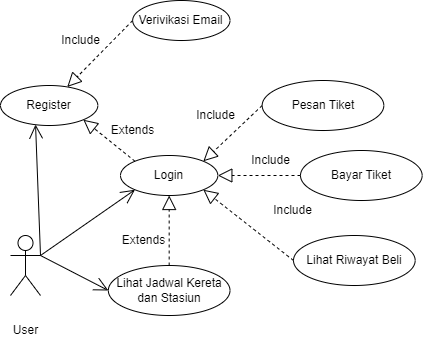

The diagram above was exported from draw.io. Its source (the exported page's mxGraphModel, read from the mxfile embedded in the PNG):
<mxGraphModel dx="880" dy="484" grid="1" gridSize="10" guides="1" tooltips="1" connect="1" arrows="1" fold="1" page="1" pageScale="1" pageWidth="827" pageHeight="1169" math="0" shadow="0">
  <root>
    <mxCell id="0" />
    <mxCell id="1" parent="0" />
    <mxCell id="IWyi7ftrFFbmQF_CwDVk-1" value="Actor" style="shape=umlActor;verticalLabelPosition=bottom;verticalAlign=top;html=1;outlineConnect=0;noLabel=1;" vertex="1" parent="1">
      <mxGeometry x="60" y="295" width="30" height="60" as="geometry" />
    </mxCell>
    <mxCell id="IWyi7ftrFFbmQF_CwDVk-4" value="User" style="text;html=1;align=center;verticalAlign=middle;resizable=0;points=[];autosize=1;strokeColor=none;fillColor=none;" vertex="1" parent="1">
      <mxGeometry x="50" y="375" width="50" height="30" as="geometry" />
    </mxCell>
    <mxCell id="IWyi7ftrFFbmQF_CwDVk-5" value="Login" style="ellipse;whiteSpace=wrap;html=1;" vertex="1" parent="1">
      <mxGeometry x="170" y="215" width="97.33" height="40" as="geometry" />
    </mxCell>
    <mxCell id="IWyi7ftrFFbmQF_CwDVk-8" value="Register" style="ellipse;whiteSpace=wrap;html=1;" vertex="1" parent="1">
      <mxGeometry x="50" y="145" width="97.33" height="40" as="geometry" />
    </mxCell>
    <mxCell id="IWyi7ftrFFbmQF_CwDVk-9" value="Lihat Jadwal Kereta dan Stasiun" style="ellipse;whiteSpace=wrap;html=1;" vertex="1" parent="1">
      <mxGeometry x="157.84000000000003" y="325" width="121.66" height="50" as="geometry" />
    </mxCell>
    <mxCell id="IWyi7ftrFFbmQF_CwDVk-13" value="" style="endArrow=block;dashed=1;endFill=0;endSize=12;html=1;rounded=0;exitX=0;exitY=0;exitDx=0;exitDy=0;entryX=1;entryY=1;entryDx=0;entryDy=0;" edge="1" parent="1" source="IWyi7ftrFFbmQF_CwDVk-5" target="IWyi7ftrFFbmQF_CwDVk-8">
      <mxGeometry width="160" relative="1" as="geometry">
        <mxPoint x="230" y="155" as="sourcePoint" />
        <mxPoint x="390" y="155" as="targetPoint" />
      </mxGeometry>
    </mxCell>
    <mxCell id="IWyi7ftrFFbmQF_CwDVk-14" value="Extends" style="text;html=1;align=center;verticalAlign=middle;resizable=0;points=[];autosize=1;strokeColor=none;fillColor=none;" vertex="1" parent="1">
      <mxGeometry x="147.33000000000004" y="175" width="70" height="30" as="geometry" />
    </mxCell>
    <mxCell id="IWyi7ftrFFbmQF_CwDVk-15" value="" style="endArrow=open;endFill=1;endSize=12;html=1;rounded=0;exitX=1;exitY=0.3333333333333333;exitDx=0;exitDy=0;exitPerimeter=0;entryX=0;entryY=1;entryDx=0;entryDy=0;" edge="1" parent="1" source="IWyi7ftrFFbmQF_CwDVk-1" target="IWyi7ftrFFbmQF_CwDVk-5">
      <mxGeometry width="160" relative="1" as="geometry">
        <mxPoint x="170" y="355" as="sourcePoint" />
        <mxPoint x="330" y="355" as="targetPoint" />
      </mxGeometry>
    </mxCell>
    <mxCell id="IWyi7ftrFFbmQF_CwDVk-16" value="" style="endArrow=open;endFill=1;endSize=12;html=1;rounded=0;entryX=0.36;entryY=0.975;entryDx=0;entryDy=0;entryPerimeter=0;" edge="1" parent="1" target="IWyi7ftrFFbmQF_CwDVk-8">
      <mxGeometry width="160" relative="1" as="geometry">
        <mxPoint x="90" y="315" as="sourcePoint" />
        <mxPoint x="194" y="259" as="targetPoint" />
      </mxGeometry>
    </mxCell>
    <mxCell id="IWyi7ftrFFbmQF_CwDVk-19" value="" style="endArrow=block;dashed=1;endFill=0;endSize=12;html=1;rounded=0;exitX=0.5;exitY=0;exitDx=0;exitDy=0;entryX=0.5;entryY=1;entryDx=0;entryDy=0;" edge="1" parent="1" source="IWyi7ftrFFbmQF_CwDVk-9" target="IWyi7ftrFFbmQF_CwDVk-5">
      <mxGeometry width="160" relative="1" as="geometry">
        <mxPoint x="350" y="325" as="sourcePoint" />
        <mxPoint x="510" y="325" as="targetPoint" />
      </mxGeometry>
    </mxCell>
    <mxCell id="IWyi7ftrFFbmQF_CwDVk-20" value="Extends" style="text;html=1;align=center;verticalAlign=middle;resizable=0;points=[];autosize=1;strokeColor=none;fillColor=none;" vertex="1" parent="1">
      <mxGeometry x="157.84000000000003" y="285" width="70" height="30" as="geometry" />
    </mxCell>
    <mxCell id="IWyi7ftrFFbmQF_CwDVk-21" value="" style="endArrow=open;endFill=1;endSize=12;html=1;rounded=0;entryX=0;entryY=0.5;entryDx=0;entryDy=0;" edge="1" parent="1" target="IWyi7ftrFFbmQF_CwDVk-9">
      <mxGeometry width="160" relative="1" as="geometry">
        <mxPoint x="90" y="315" as="sourcePoint" />
        <mxPoint x="194" y="259" as="targetPoint" />
      </mxGeometry>
    </mxCell>
    <mxCell id="IWyi7ftrFFbmQF_CwDVk-23" value="Pesan Tiket" style="ellipse;whiteSpace=wrap;html=1;" vertex="1" parent="1">
      <mxGeometry x="311.65999999999997" y="140" width="121.66" height="50" as="geometry" />
    </mxCell>
    <mxCell id="IWyi7ftrFFbmQF_CwDVk-24" value="" style="endArrow=block;dashed=1;endFill=0;endSize=12;html=1;rounded=0;exitX=0;exitY=0.5;exitDx=0;exitDy=0;entryX=1;entryY=0;entryDx=0;entryDy=0;" edge="1" parent="1" source="IWyi7ftrFFbmQF_CwDVk-23" target="IWyi7ftrFFbmQF_CwDVk-5">
      <mxGeometry width="160" relative="1" as="geometry">
        <mxPoint x="390" y="225" as="sourcePoint" />
        <mxPoint x="550" y="225" as="targetPoint" />
      </mxGeometry>
    </mxCell>
    <mxCell id="IWyi7ftrFFbmQF_CwDVk-25" value="Include" style="text;html=1;align=center;verticalAlign=middle;resizable=0;points=[];autosize=1;strokeColor=none;fillColor=none;" vertex="1" parent="1">
      <mxGeometry x="235" y="160" width="60" height="30" as="geometry" />
    </mxCell>
    <mxCell id="IWyi7ftrFFbmQF_CwDVk-26" value="Bayar Tiket" style="ellipse;whiteSpace=wrap;html=1;" vertex="1" parent="1">
      <mxGeometry x="349.99999999999994" y="210" width="121.66" height="50" as="geometry" />
    </mxCell>
    <mxCell id="IWyi7ftrFFbmQF_CwDVk-27" value="" style="endArrow=block;dashed=1;endFill=0;endSize=12;html=1;rounded=0;exitX=0;exitY=0.5;exitDx=0;exitDy=0;entryX=1;entryY=0.5;entryDx=0;entryDy=0;" edge="1" parent="1" source="IWyi7ftrFFbmQF_CwDVk-26" target="IWyi7ftrFFbmQF_CwDVk-5">
      <mxGeometry width="160" relative="1" as="geometry">
        <mxPoint x="320" y="205" as="sourcePoint" />
        <mxPoint x="480" y="205" as="targetPoint" />
      </mxGeometry>
    </mxCell>
    <mxCell id="IWyi7ftrFFbmQF_CwDVk-28" value="Include" style="text;html=1;align=center;verticalAlign=middle;resizable=0;points=[];autosize=1;strokeColor=none;fillColor=none;" vertex="1" parent="1">
      <mxGeometry x="290" y="205" width="60" height="30" as="geometry" />
    </mxCell>
    <mxCell id="IWyi7ftrFFbmQF_CwDVk-29" value="Lihat Riwayat Beli" style="ellipse;whiteSpace=wrap;html=1;" vertex="1" parent="1">
      <mxGeometry x="342.99999999999994" y="295" width="121.66" height="50" as="geometry" />
    </mxCell>
    <mxCell id="IWyi7ftrFFbmQF_CwDVk-32" value="" style="endArrow=block;dashed=1;endFill=0;endSize=12;html=1;rounded=0;exitX=0;exitY=0.5;exitDx=0;exitDy=0;entryX=1;entryY=1;entryDx=0;entryDy=0;" edge="1" parent="1" source="IWyi7ftrFFbmQF_CwDVk-29" target="IWyi7ftrFFbmQF_CwDVk-5">
      <mxGeometry width="160" relative="1" as="geometry">
        <mxPoint x="310" y="385" as="sourcePoint" />
        <mxPoint x="470" y="385" as="targetPoint" />
      </mxGeometry>
    </mxCell>
    <mxCell id="IWyi7ftrFFbmQF_CwDVk-33" value="Include" style="text;html=1;align=center;verticalAlign=middle;resizable=0;points=[];autosize=1;strokeColor=none;fillColor=none;" vertex="1" parent="1">
      <mxGeometry x="311.66" y="255" width="60" height="30" as="geometry" />
    </mxCell>
    <mxCell id="IWyi7ftrFFbmQF_CwDVk-34" value="Verivikasi Email" style="ellipse;whiteSpace=wrap;html=1;" vertex="1" parent="1">
      <mxGeometry x="182.17000000000002" y="60" width="97.33" height="40" as="geometry" />
    </mxCell>
    <mxCell id="IWyi7ftrFFbmQF_CwDVk-35" value="" style="endArrow=block;dashed=1;endFill=0;endSize=12;html=1;rounded=0;exitX=0;exitY=0.5;exitDx=0;exitDy=0;" edge="1" parent="1" source="IWyi7ftrFFbmQF_CwDVk-34" target="IWyi7ftrFFbmQF_CwDVk-8">
      <mxGeometry width="160" relative="1" as="geometry">
        <mxPoint x="80" y="90" as="sourcePoint" />
        <mxPoint x="240" y="90" as="targetPoint" />
      </mxGeometry>
    </mxCell>
    <mxCell id="IWyi7ftrFFbmQF_CwDVk-36" value="Include" style="text;html=1;align=center;verticalAlign=middle;resizable=0;points=[];autosize=1;strokeColor=none;fillColor=none;" vertex="1" parent="1">
      <mxGeometry x="100" y="85" width="60" height="30" as="geometry" />
    </mxCell>
  </root>
</mxGraphModel>